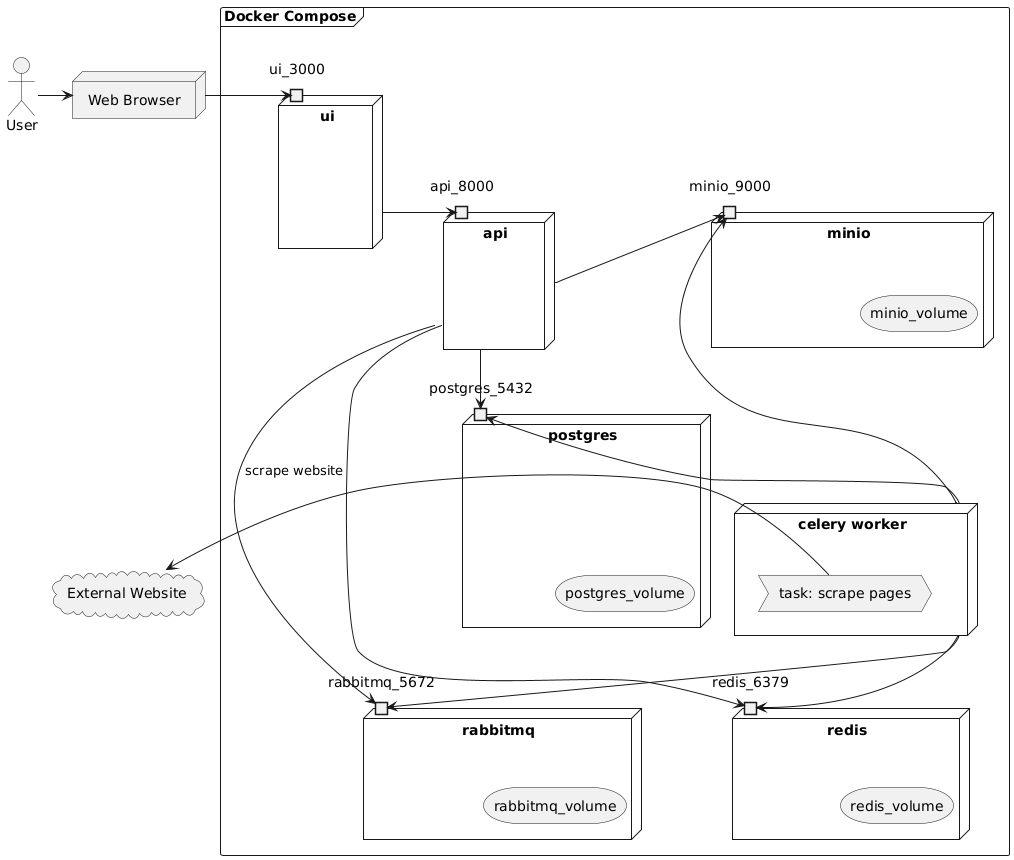

The diagram above was rendered by PlantUML. Its source (embedded in the PNG):
@startuml
allowmixing

actor "User" as user
node "Web Browser" as browser {
}

frame "Docker Compose" {
    node "ui" as ui {
        portin ui_3000
    }
    node "api" as api {
        portin api_8000
    }
    node "postgres" as postgres {
        portin postgres_5432
        storage "postgres_volume"
    }
    node "rabbitmq" as rabbitmq {
        portin rabbitmq_5672
        storage "rabbitmq_volume"
    }
    node "redis" as redis {
        portin redis_6379
        storage "redis_volume"
    }
    node "celery worker" as celery_worker{
        process "task: scrape pages" as t1
    }
    node "minio" as minio {
        portin minio_9000
        storage "minio_volume"
    }
}

cloud "External Website" as e1

user -right-> browser
browser -right-> ui_3000
ui -right-> api_8000
api --> rabbitmq_5672
api --> redis_6379
celery_worker --> rabbitmq_5672
celery_worker --> redis_6379
api --> postgres_5432
celery_worker -up-> postgres_5432
celery_worker -up-> minio_9000
t1 -left-> e1 : scrape website
api -up-> minio_9000
@enduml